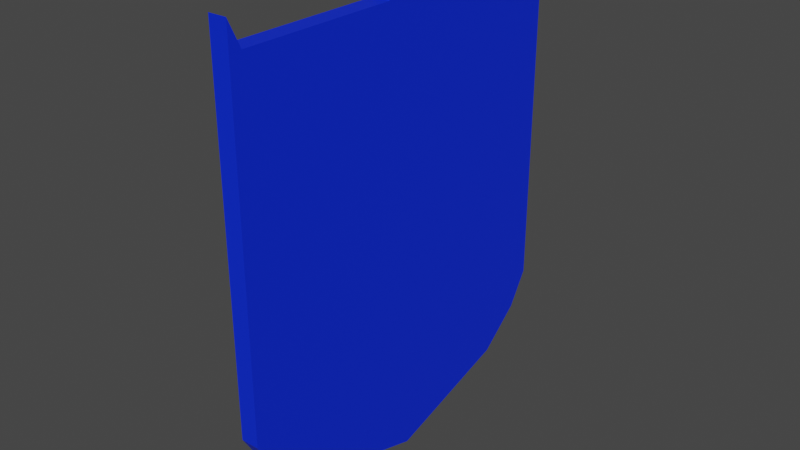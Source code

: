 # Source: shieldTest.blend  (saved by Blender 2.92.15; exported with 4.5.12 LTS)
import bpy
from mathutils import Matrix  # noqa: F401  (used for matrix-valued properties, if any)

bpy.ops.wm.read_factory_settings(use_empty=True)
scene = bpy.context.scene
scene.name = 'Scene'

# ---- collections
col_collection_2 = bpy.data.collections.new('Collection 2'); scene.collection.children.link(col_collection_2)

# ---- materials (node trees are filled in below, after node groups)
mat_material_002 = bpy.data.materials.new('Material.002')
mat_material_002.use_transparent_shadow = False

# ---- material node trees
mat_material_002.use_nodes = True; mat_material_002.node_tree.nodes.clear()
_N = mat_material_002.node_tree.nodes; _L = mat_material_002.node_tree.links
n0 = _N.new('ShaderNodeBsdfPrincipled'); n0.name = 'Principled BSDF'; n0.location = (10, 300)
n0.distribution = 'GGX'
n0.subsurface_method = 'BURLEY'
n0.inputs[0].default_value = (0.0, 0.02399, 0.8, 1.0)
n0.inputs[3].default_value = 1.45
n0.inputs[27].default_value = (0.0, 0.0, 0.0, 1.0)
n0.inputs[28].default_value = 1.0
n1 = _N.new('ShaderNodeOutputMaterial'); n1.name = 'Material Output'; n1.location = (300, 300)
_L.new(n0.outputs[0], n1.inputs[0])
n1.is_active_output = True

# ---- world
world_world = bpy.data.worlds.new('World'); scene.world = world_world
world_world.use_nodes = True; world_world.node_tree.nodes.clear()
_N = world_world.node_tree.nodes; _L = world_world.node_tree.links
n0 = _N.new('ShaderNodeOutputWorld'); n0.name = 'World Output'; n0.location = (300, 300)
n1 = _N.new('ShaderNodeBackground'); n1.name = 'Background'; n1.location = (10, 300)
n1.inputs[0].default_value = (0.05088, 0.05088, 0.05088, 1.0)
_L.new(n1.outputs[0], n0.inputs[0])
n0.is_active_output = True
world_world.color = (0.0, 0.004357, 0.05087)
world_world.use_sun_shadow = False
world_world.sun_shadow_jitter_overblur = 0.0

# ---- meshes
me_cube_001 = bpy.data.meshes.new('Cube.001')
me_cube_001.from_pydata([(-0.373, -8.028, -1.0), (-0.373, -8.028, 1.0), (-0.373, 8.028, -1.0), (-0.373, 8.028, 1.0), (0.373, -8.028, -1.0), (0.373, -8.028, 1.0), (0.373, 8.028, -1.0), (0.373, 8.028, 1.0), (-0.373, -8.028, 5.016), (-0.373, 8.028, 5.016), (0.373, 8.028, 5.016), (0.373, -8.028, 5.016), (-0.373, 8.028, -1.0), (-0.373, -8.028, -1.0), (0.373, 8.028, -1.0), (0.373, -8.028, -1.0), (-0.373, 8.028, -5.548), (-0.373, -8.028, -5.548), (0.373, 8.028, -5.548), (0.373, -8.028, -5.548), (-0.373, 7.188, -6.955), (-0.373, -7.188, -6.955), (0.373, 7.188, -6.955), (0.373, -7.188, -6.955), (-0.373, 5.472, -8.403), (-0.373, -5.472, -8.403), (0.373, 5.472, -8.403), (0.373, -5.472, -8.403), (0.373, 8.028, 8.468), (-0.373, 8.028, 8.468), (-0.373, 1.49e-08, -10.07), (-0.373, -8.028, 8.468), (0.373, -8.028, 8.468), (0.373, -1.49e-08, -10.07), (-0.373, 0.0, -1.0), (-0.373, 0.0, 1.0), (0.373, 0.0, -1.0), (0.373, 0.0, 1.0), (-0.373, 0.0, 5.016), (0.373, 0.0, 5.016), (-0.373, 0.0, -1.0), (0.373, 0.0, -1.0), (-0.373, 0.0, -5.548), (0.373, 0.0, -5.548), (-0.373, 0.0, -6.955), (0.373, 0.0, -6.955), (-0.373, 0.0, -8.403), (0.373, 0.0, -8.403), (0.373, 0.0, 8.468), (-0.373, 0.0, 8.468), (-0.373, -4.014, -1.0), (0.373, -4.014, 1.0), (0.373, -4.014, 5.016), (-0.373, -4.014, -1.0), (-0.373, -4.014, -5.548), (-0.373, -3.594, -6.955), (-0.373, -2.736, -8.403), (-0.373, 2.736, -9.235), (0.373, -4.014, 8.468), (0.373, 2.736, -9.235), (-0.373, -4.014, 1.0), (0.373, -4.014, -1.0), (-0.373, -4.014, 5.016), (0.373, -4.014, -1.0), (0.373, -4.014, -5.548), (0.373, -3.594, -6.955), (0.373, -2.736, -8.403), (-0.373, -4.014, 8.468), (-0.373, -6.021, -1.0), (0.373, -6.021, 1.0), (0.373, -6.021, 5.016), (-0.373, -6.021, -1.0), (-0.373, -6.021, -5.548), (-0.373, -5.391, -6.955), (-0.373, -4.104, -8.403), (-0.373, 1.368, -9.651), (0.373, -6.021, 8.468), (0.373, 1.368, -9.651), (-0.373, -6.021, 1.0), (0.373, -6.021, -1.0), (-0.373, -6.021, 5.016), (0.373, -6.021, -1.0), (0.373, -6.021, -5.548), (0.373, -5.391, -6.955), (0.373, -4.104, -8.403), (-0.373, -6.021, 8.468), (-0.373, 4.014, 1.0), (0.373, 4.014, -1.0), (-0.373, 4.014, 5.016), (0.373, 4.014, -1.0), (0.373, 4.014, -5.548), (0.373, 3.594, -6.955), (0.373, 2.736, -8.403), (-0.373, -2.736, -9.235), (-0.373, 4.014, 8.468), (0.373, -2.736, -9.235), (-0.373, 4.014, -1.0), (0.373, 4.014, 1.0), (0.373, 4.014, 5.016), (-0.373, 4.014, -1.0), (-0.373, 4.014, -5.548), (-0.373, 3.594, -6.955), (-0.373, 2.736, -8.403), (0.373, 4.014, 8.468), (0.373, 0.0, -8.819), (-0.373, 0.0, -8.819), (-0.373, -1.368, -9.027), (0.373, -1.368, -9.027), (-0.373, 6.021, 1.0), (0.373, 6.021, -1.0), (-0.373, 6.021, 5.016), (0.373, 6.021, -1.0), (0.373, 6.021, -5.548), (0.373, 5.391, -6.955), (0.373, 4.104, -8.403), (-0.373, 6.021, 8.468), (0.373, 1.368, -9.027), (-0.373, 1.368, -9.027), (-0.373, 0.0, -9.339), (0.373, 0.0, -9.339), (-0.373, -1.368, -9.651), (0.373, -1.368, -9.651), (-0.373, 6.021, -1.0), (0.373, 6.021, 1.0), (0.373, 6.021, 5.016), (-0.373, 6.021, -1.0), (-0.373, 6.021, -5.548), (-0.373, 5.391, -6.955), (-0.373, 4.104, -8.403), (0.373, 6.021, 8.468), (-0.373, 7.024, 1.0), (0.373, 7.024, -1.0), (-0.373, 7.024, 5.016), (0.373, 7.024, -1.0), (0.373, 7.024, -5.548), (0.373, 6.29, -6.955), (0.373, 4.788, -8.403), (-0.373, 7.024, 8.468), (0.373, 2.052, -9.131), (-0.373, 2.052, -9.131), (-0.373, 0.684, -9.495), (0.373, 0.684, -9.495), (-0.373, -0.684, -9.859), (0.373, -0.684, -9.859), (-0.373, 7.024, -1.0), (0.373, 7.024, 1.0), (0.373, 7.024, 5.016), (-0.373, 7.024, -1.0), (-0.373, 7.024, -5.548), (-0.373, 6.29, -6.955), (-0.373, 4.788, -8.403), (0.373, 7.024, 8.468), (-0.373, 7.526, 1.0), (0.373, 7.526, -1.0), (-0.373, 7.526, 5.016), (0.373, 7.526, -1.0), (0.373, 7.526, -5.548), (0.373, 6.739, -6.955), (0.373, 5.13, -8.403), (-0.373, 7.526, 8.468), (0.373, 2.394, -9.183), (-0.373, 2.394, -9.183), (-0.373, 1.026, -9.573), (0.373, 1.026, -9.573), (-0.373, -0.342, -9.963), (0.373, -0.342, -9.963), (-0.373, 7.526, -1.0), (0.373, 7.526, 1.0), (0.373, 7.526, 5.016), (-0.373, 7.526, -1.0), (-0.373, 7.526, -5.548), (-0.373, 6.739, -6.955), (-0.373, 5.13, -8.403), (0.373, 7.526, 8.468), (-0.373, -7.024, -1.0), (0.373, -7.024, 1.0), (0.373, -7.024, 5.016), (-0.373, -7.024, -1.0), (-0.373, -7.024, -5.548), (-0.373, -6.29, -6.955), (-0.373, -4.788, -8.403), (-0.373, 0.684, -9.859), (0.373, -7.024, 8.468), (0.373, 0.684, -9.859), (-0.373, -7.024, 1.0), (0.373, -7.024, -1.0), (-0.373, -7.024, 5.016), (0.373, -7.024, -1.0), (0.373, -7.024, -5.548), (0.373, -6.29, -6.955), (0.373, -4.788, -8.403), (-0.373, -7.024, 8.468), (-0.373, -2.052, -9.131), (0.373, -2.052, -9.131), (0.373, -0.684, -9.495), (-0.373, -0.684, -9.495), (0.373, 0.0, -9.677), (-0.373, 0.0, -9.677), (0.373, 0.342, -9.768), (-0.373, 0.342, -9.768), (-0.373, -7.526, -1.0), (0.373, -7.526, 1.0), (0.373, -7.526, 5.016), (-0.373, -7.526, -1.0), (-0.373, -7.526, -5.548), (-0.373, -6.739, -6.955), (-0.373, -5.13, -8.403), (-0.373, 0.342, -9.963), (0.373, -7.526, 8.468), (0.373, 0.342, -9.963), (-0.373, -2.394, -9.183), (0.373, -2.394, -9.183), (0.373, -1.026, -9.573), (-0.373, -1.026, -9.573), (0.373, -0.342, -9.768), (-0.373, -0.342, -9.768), (0.373, -2.98e-08, -9.865), (-0.373, 2.98e-08, -9.865), (-0.373, -7.526, 1.0), (0.373, -7.526, -1.0), (-0.373, -7.526, 5.016), (0.373, -7.526, -1.0), (0.373, -7.526, -5.548), (0.373, -6.739, -6.955), (0.373, -5.13, -8.403), (-0.373, -7.526, 8.468), (-0.373, -2.007, 1.0), (0.373, -2.007, -1.0), (-0.373, -2.007, 5.016), (0.373, -2.007, -1.0), (0.373, -2.007, -5.548), (0.373, -1.797, -6.955), (0.373, -1.368, -8.403), (-0.373, -2.007, 8.468), (-0.373, -2.007, -1.0), (0.373, -2.007, 1.0), (0.373, -2.007, 5.016), (-0.373, -2.007, -1.0), (-0.373, -2.007, -5.548), (-0.373, -1.797, -6.955), (-0.373, -1.368, -8.403), (-0.373, 4.104, -8.819), (0.373, -2.007, 8.468), (0.373, 4.104, -8.819), (0.373, 1.368, -8.611), (-0.373, 1.368, -8.611), (0.373, 2.736, -8.715), (-0.373, 2.736, -8.715), (0.373, 3.42, -8.767), (-0.373, 3.42, -8.767), (0.373, 3.762, -8.793), (-0.373, 3.762, -8.793), (-0.373, -4.104, -8.819), (0.373, -4.104, -8.819), (-0.373, 2.007, -1.0), (0.373, 2.007, 1.0), (0.373, 2.007, 5.016), (-0.373, 2.007, -1.0), (-0.373, 2.007, -5.548), (-0.373, 1.797, -6.955), (-0.373, 1.368, -8.403), (0.373, 2.007, 8.468), (-0.373, 2.007, 1.0), (0.373, 2.007, -1.0), (-0.373, 2.007, 5.016), (0.373, 2.007, -1.0), (0.373, 2.007, -5.548), (0.373, 1.797, -6.955), (0.373, 1.368, -8.403), (-0.373, 2.007, 8.468), (0.373, -1.368, -8.611), (-0.373, -1.368, -8.611), (-0.373, -2.736, -8.715), (0.373, -2.736, -8.715), (-0.373, -3.42, -8.767), (0.373, -3.42, -8.767), (-0.373, -3.762, -8.793), (0.373, -3.762, -8.793), (-0.373, 0.0, -8.507), (0.373, 0.0, -8.507), (-0.373, -1.003, 1.0), (0.373, -1.003, -1.0), (-0.373, -1.003, 5.016), (0.373, -1.003, -1.0), (0.373, -1.003, -5.548), (0.373, -0.8985, -6.955), (0.373, -0.684, -8.403), (-0.373, -1.003, 8.468), (-0.373, -1.003, -1.0), (0.373, -1.003, 1.0), (0.373, -1.003, 5.016), (-0.373, -1.003, -1.0), (-0.373, -1.003, -5.548), (-0.373, -0.8985, -6.955), (-0.373, -0.684, -8.403), (-0.373, 4.788, -8.611), (0.373, -1.003, 8.468), (0.373, 4.788, -8.611), (0.373, 2.052, -8.507), (-0.373, 2.052, -8.507), (0.373, 3.42, -8.559), (-0.373, 3.42, -8.559), (0.373, 4.104, -8.585), (-0.373, 4.104, -8.585), (0.373, 4.446, -8.598), (-0.373, 4.446, -8.598), (0.373, 0.684, -8.455), (-0.373, 0.684, -8.455), (-0.373, -4.788, -8.611), (0.373, -4.788, -8.611), (-0.373, 1.003, -1.0), (0.373, 1.003, 1.0), (0.373, 1.003, 5.016), (-0.373, 1.003, -1.0), (-0.373, 1.003, -5.548), (-0.373, 0.8985, -6.955), (-0.373, 0.684, -8.403), (0.373, 1.003, 8.468), (-0.373, 1.003, 1.0), (0.373, 1.003, -1.0), (-0.373, 1.003, 5.016), (0.373, 1.003, -1.0), (0.373, 1.003, -5.548), (0.373, 0.8985, -6.955), (0.373, 0.684, -8.403), (-0.373, 1.003, 8.468), (0.373, -2.052, -8.507), (-0.373, -2.052, -8.507), (-0.373, -3.42, -8.559), (0.373, -3.42, -8.559), (-0.373, -4.104, -8.585), (0.373, -4.104, -8.585), (-0.373, -4.446, -8.598), (0.373, -4.446, -8.598), (-0.373, -0.684, -8.455), (0.373, -0.684, -8.455), (-0.373, 0.0, -8.429), (0.373, 0.0, -8.429), (0.373, 8.028, 9.531), (-0.373, 8.028, 9.531), (-0.373, -8.028, 9.531), (0.373, -8.028, 9.531), (0.373, 0.0, 9.531), (-0.373, 0.0, 9.531)], [], [(166, 152, 3, 2), (2, 3, 7, 6), (219, 201, 5, 4), (4, 5, 1, 0), (166, 2, 12, 169), (1, 5, 11, 8), (168, 10, 28, 173), (7, 3, 9, 10), (167, 7, 10, 168), (218, 1, 8, 220), (221, 15, 19, 222), (219, 4, 15, 221), (4, 0, 13, 15), (2, 6, 14, 12), (19, 17, 21, 23), (169, 12, 16, 170), (15, 13, 17, 19), (12, 14, 18, 16), (223, 23, 27, 224), (16, 18, 22, 20), (222, 19, 23, 223), (170, 16, 20, 171), (305, 172, 24, 295), (171, 20, 24, 172), (23, 21, 25, 27), (20, 22, 26, 24), (165, 164, 30, 33), (207, 209, 33, 30), (333, 224, 27, 309), (10, 9, 29, 28), (8, 11, 32, 31), (220, 8, 31, 225), (225, 31, 340), (341, 208, 225, 340), (320, 38, 49, 325), (293, 44, 46, 294), (292, 42, 44, 293), (322, 43, 45, 323), (323, 45, 47, 324), (291, 40, 42, 292), (319, 36, 41, 321), (321, 41, 43, 322), (318, 35, 38, 320), (289, 37, 39, 290), (290, 39, 48, 296), (288, 34, 40, 291), (319, 311, 37, 36), (288, 280, 35, 34), (68, 78, 60, 50), (68, 50, 53, 71), (70, 52, 58, 76), (69, 51, 52, 70), (71, 53, 54, 72), (72, 54, 55, 73), (73, 55, 56, 74), (242, 233, 67, 58), (228, 62, 67, 233), (335, 232, 66, 326), (241, 243, 59, 57), (162, 161, 57, 75), (230, 64, 65, 231), (231, 65, 66, 232), (227, 61, 63, 229), (229, 63, 64, 230), (226, 60, 62, 228), (227, 235, 51, 61), (199, 162, 75, 181), (179, 73, 74, 180), (178, 72, 73, 179), (177, 71, 72, 178), (175, 69, 70, 176), (176, 70, 76, 182), (174, 68, 71, 177), (174, 184, 78, 68), (58, 67, 85, 76), (62, 80, 85, 67), (326, 66, 84, 329), (57, 59, 77, 75), (64, 82, 83, 65), (65, 83, 84, 66), (61, 79, 81, 63), (63, 81, 82, 64), (60, 78, 80, 62), (61, 51, 69, 79), (116, 104, 107, 119), (274, 272, 106, 192), (272, 271, 105, 106), (246, 244, 104, 116), (109, 123, 97, 87), (108, 86, 88, 110), (111, 89, 90, 112), (109, 87, 89, 111), (113, 91, 92, 114), (112, 90, 91, 113), (110, 88, 94, 115), (129, 115, 94, 103), (212, 211, 95, 121), (253, 252, 93, 95), (259, 101, 102, 260), (307, 260, 102, 299), (258, 100, 101, 259), (257, 99, 100, 258), (255, 97, 98, 256), (256, 98, 103, 261), (254, 96, 99, 257), (254, 262, 86, 96), (214, 212, 121, 143), (151, 137, 115, 129), (132, 110, 115, 137), (134, 112, 113, 135), (135, 113, 114, 136), (131, 109, 111, 133), (133, 111, 112, 134), (130, 108, 110, 132), (131, 145, 123, 109), (248, 246, 116, 138), (138, 116, 119, 141), (192, 106, 118, 195), (106, 105, 117, 118), (95, 93, 120, 121), (101, 127, 128, 102), (299, 102, 128, 301), (100, 126, 127, 101), (99, 125, 126, 100), (97, 123, 124, 98), (98, 124, 129, 103), (96, 122, 125, 99), (96, 86, 108, 122), (160, 138, 141, 163), (250, 248, 138, 160), (153, 167, 145, 131), (152, 130, 132, 154), (155, 133, 134, 156), (153, 131, 133, 155), (157, 135, 136, 158), (156, 134, 135, 157), (154, 132, 137, 159), (173, 159, 137, 151), (216, 214, 143, 165), (195, 118, 140, 197), (118, 117, 139, 140), (121, 120, 142, 143), (127, 149, 150, 128), (301, 128, 150, 303), (126, 148, 149, 127), (125, 147, 148, 126), (123, 145, 146, 124), (124, 146, 151, 129), (122, 144, 147, 125), (122, 108, 130, 144), (209, 216, 165, 33), (32, 208, 341), (9, 154, 159, 29), (18, 156, 157, 22), (22, 157, 158, 26), (6, 153, 155, 14), (14, 155, 156, 18), (3, 152, 154, 9), (6, 7, 167, 153), (243, 250, 160, 59), (59, 160, 163, 77), (197, 140, 162, 199), (140, 139, 161, 162), (143, 142, 164, 165), (149, 171, 172, 150), (303, 150, 172, 305), (148, 170, 171, 149), (147, 169, 170, 148), (145, 167, 168, 146), (146, 168, 173, 151), (144, 166, 169, 147), (144, 130, 152, 166), (215, 197, 199, 217), (77, 163, 198, 183), (213, 195, 197, 215), (163, 141, 196, 198), (210, 192, 195, 213), (141, 119, 194, 196), (119, 107, 193, 194), (276, 274, 192, 210), (200, 218, 184, 174), (200, 174, 177, 203), (202, 176, 182, 208), (201, 175, 176, 202), (203, 177, 178, 204), (204, 178, 179, 205), (205, 179, 180, 206), (217, 199, 181, 207), (76, 85, 191, 182), (80, 186, 191, 85), (329, 84, 190, 331), (75, 77, 183, 181), (82, 188, 189, 83), (83, 189, 190, 84), (79, 185, 187, 81), (81, 187, 188, 82), (78, 184, 186, 80), (79, 69, 175, 185), (164, 217, 207, 30), (21, 205, 206, 25), (17, 204, 205, 21), (13, 203, 204, 17), (5, 201, 202, 11), (11, 202, 208, 32), (0, 200, 203, 13), (0, 1, 218, 200), (252, 276, 210, 93), (93, 210, 213, 120), (120, 213, 215, 142), (142, 215, 217, 164), (183, 198, 216, 209), (198, 196, 214, 216), (196, 194, 212, 214), (194, 193, 211, 212), (182, 191, 225, 208), (186, 220, 225, 191), (331, 190, 224, 333), (181, 183, 209, 207), (188, 222, 223, 189), (189, 223, 224, 190), (185, 219, 221, 187), (187, 221, 222, 188), (184, 218, 220, 186), (185, 175, 201, 219), (139, 249, 251, 161), (297, 304, 250, 243), (117, 247, 249, 139), (304, 302, 248, 250), (105, 245, 247, 117), (302, 300, 246, 248), (271, 278, 245, 105), (300, 298, 244, 246), (281, 289, 235, 227), (280, 226, 228, 282), (283, 229, 230, 284), (281, 227, 229, 283), (285, 231, 232, 286), (284, 230, 231, 285), (295, 297, 243, 241), (337, 286, 232, 335), (282, 228, 233, 287), (296, 287, 233, 242), (50, 60, 226, 234), (50, 234, 237, 53), (52, 236, 242, 58), (51, 235, 236, 52), (53, 237, 238, 54), (54, 238, 239, 55), (55, 239, 240, 56), (161, 251, 241, 57), (298, 306, 279, 244), (327, 334, 278, 271), (193, 275, 277, 211), (308, 332, 276, 252), (107, 273, 275, 193), (332, 330, 274, 276), (310, 318, 262, 254), (310, 254, 257, 313), (312, 256, 261, 317), (311, 255, 256, 312), (313, 257, 258, 314), (314, 258, 259, 315), (336, 316, 260, 307), (315, 259, 260, 316), (309, 308, 252, 253), (328, 327, 271, 272), (330, 328, 272, 274), (104, 270, 273, 107), (244, 279, 270, 104), (87, 97, 255, 263), (86, 262, 264, 88), (89, 265, 266, 90), (87, 263, 265, 89), (91, 267, 268, 92), (90, 266, 267, 91), (88, 264, 269, 94), (103, 94, 269, 261), (211, 277, 253, 95), (334, 336, 307, 278), (92, 268, 306, 298), (325, 343, 342, 317), (38, 282, 287, 49), (324, 47, 286, 337), (24, 26, 297, 295), (43, 284, 285, 45), (45, 285, 286, 47), (36, 281, 283, 41), (41, 283, 284, 43), (35, 280, 282, 38), (36, 37, 289, 281), (114, 92, 298, 300), (136, 114, 300, 302), (158, 136, 302, 304), (26, 158, 304, 297), (249, 303, 305, 251), (247, 301, 303, 249), (245, 299, 301, 247), (278, 307, 299, 245), (234, 226, 280, 288), (234, 288, 291, 237), (236, 290, 296, 242), (235, 289, 290, 236), (237, 291, 292, 238), (238, 292, 293, 239), (239, 293, 294, 240), (251, 305, 295, 241), (268, 324, 337, 306), (240, 294, 336, 334), (180, 74, 328, 330), (74, 56, 327, 328), (27, 25, 308, 309), (44, 315, 316, 46), (294, 46, 316, 336), (42, 314, 315, 44), (40, 313, 314, 42), (37, 311, 312, 39), (39, 312, 317, 48), (34, 310, 313, 40), (34, 35, 318, 310), (206, 180, 330, 332), (25, 206, 332, 308), (56, 240, 334, 327), (306, 337, 335, 279), (275, 331, 333, 277), (273, 329, 331, 275), (270, 326, 329, 273), (279, 335, 326, 270), (263, 255, 311, 319), (262, 318, 320, 264), (265, 321, 322, 266), (263, 319, 321, 265), (267, 323, 324, 268), (266, 322, 323, 267), (264, 320, 325, 269), (261, 269, 325, 317), (277, 333, 309, 253), (287, 296, 342, 343), (29, 28, 338, 339), (32, 31, 340, 341), (342, 48, 296), (49, 343, 287), (49, 343, 325), (48, 342, 317), (29, 159, 339), (173, 28, 338), (173, 338, 339, 159)])
_uv = me_cube_001.uv_layers.new(name='UVMap')
_uv.uv.foreach_set('vector', [0.375, 0.2422, 0.625, 0.2422, 0.625, 0.25, 0.375, 0.25, 0.375, 0.25, 0.625, 0.25, 0.625, 0.5, 0.375, 0.5, 0.375, 0.7422, 0.625, 0.7422, 0.625, 0.75, 0.375, 0.75, 0.375, 0.75, 0.625, 0.75, 0.625, 1.0, 0.375, 1.0, 0.375, 0.2422, 0.375, 0.25, 0.375, 0.25, 0.375, 0.2422, 0.625, 1.0, 0.625, 0.75, 0.625, 0.75, 0.625, 1.0, 0.625, 0.5078, 0.625, 0.5, 0.625, 0.5, 0.625, 0.5078, 0.625, 0.5, 0.625, 0.25, 0.625, 0.25, 0.625, 0.5, 0.625, 0.5078, 0.625, 0.5, 0.625, 0.5, 0.625, 0.5078, 0.625, 0.007812, 0.625, 0.0, 0.625, 0.0, 0.625, 0.007812, 0.375, 0.7422, 0.375, 0.75, 0.375, 0.75, 0.375, 0.7422, 0.375, 0.7422, 0.375, 0.75, 0.375, 0.75, 0.375, 0.7422, 0.375, 0.75, 0.375, 1.0, 0.375, 1.0, 0.375, 0.75, 0.375, 0.25, 0.375, 0.5, 0.375, 0.5, 0.375, 0.25, 0.375, 0.75, 0.375, 1.0, 0.375, 1.0, 0.375, 0.75, 0.375, 0.2422, 0.375, 0.25, 0.375, 0.25, 0.375, 0.2422, 0.375, 0.75, 0.375, 1.0, 0.375, 1.0, 0.375, 0.75, 0.375, 0.25, 0.375, 0.5, 0.375, 0.5, 0.375, 0.25, 0.375, 0.7422, 0.375, 0.75, 0.375, 0.75, 0.375, 0.7422, 0.375, 0.25, 0.375, 0.5, 0.375, 0.5, 0.375, 0.25, 0.375, 0.7422, 0.375, 0.75, 0.375, 0.75, 0.375, 0.7422, 0.375, 0.2422, 0.375, 0.25, 0.375, 0.25, 0.375, 0.2422, 0.375, 0.2119, 0.375, 0.2422, 0.375, 0.25, 0.375, 0.2187, 0.375, 0.2422, 0.375, 0.25, 0.375, 0.25, 0.375, 0.2422, 0.375, 0.75, 0.375, 1.0, 0.375, 1.0, 0.375, 0.75, 0.375, 0.25, 0.375, 0.5, 0.375, 0.5, 0.375, 0.25, 0.375, 0.75, 0.375, 1.0, 0.375, 1.0, 0.375, 0.75, 0.375, 0.25, 0.375, 0.5, 0.375, 0.5, 0.375, 0.25, 0.375, 0.7119, 0.375, 0.7422, 0.375, 0.75, 0.375, 0.7187, 0.625, 0.5, 0.625, 0.25, 0.625, 0.25, 0.625, 0.5, 0.625, 1.0, 0.625, 0.75, 0.625, 0.75, 0.625, 1.0, 0.625, 0.007812, 0.625, 0.0, 0.625, 0.0, 0.625, 0.007812, 0.625, 0.007812, 0.625, 1.0, 0.625, 1.0, 0.625, 0.75, 0.625, 0.7422, 0.625, 0.007812, 0.625, 1.0, 0.625, 0.1406, 0.625, 0.125, 0.625, 0.125, 0.625, 0.1406, 0.375, 0.1094, 0.375, 0.125, 0.375, 0.125, 0.375, 0.1094, 0.375, 0.1094, 0.375, 0.125, 0.375, 0.125, 0.375, 0.1094, 0.375, 0.6094, 0.375, 0.625, 0.375, 0.625, 0.375, 0.6094, 0.375, 0.6094, 0.375, 0.625, 0.375, 0.625, 0.375, 0.6094, 0.375, 0.1094, 0.375, 0.125, 0.375, 0.125, 0.375, 0.1094, 0.375, 0.6094, 0.375, 0.625, 0.375, 0.625, 0.375, 0.6094, 0.375, 0.6094, 0.375, 0.625, 0.375, 0.625, 0.375, 0.6094, 0.625, 0.1406, 0.625, 0.125, 0.625, 0.125, 0.625, 0.1406, 0.625, 0.6406, 0.625, 0.625, 0.625, 0.625, 0.625, 0.6406, 0.625, 0.6406, 0.625, 0.625, 0.625, 0.625, 0.625, 0.6406, 0.375, 0.1094, 0.375, 0.125, 0.375, 0.125, 0.375, 0.1094, 0.375, 0.6094, 0.625, 0.6094, 0.625, 0.625, 0.375, 0.625, 0.375, 0.1094, 0.625, 0.1094, 0.625, 0.125, 0.375, 0.125, 0.375, 0.03125, 0.625, 0.03125, 0.625, 0.0625, 0.375, 0.0625, 0.375, 0.03125, 0.375, 0.0625, 0.375, 0.0625, 0.375, 0.03125, 0.625, 0.7188, 0.625, 0.6875, 0.625, 0.6875, 0.625, 0.7188, 0.625, 0.7188, 0.625, 0.6875, 0.625, 0.6875, 0.625, 0.7188, 0.375, 0.03125, 0.375, 0.0625, 0.375, 0.0625, 0.375, 0.03125, 0.375, 0.03125, 0.375, 0.0625, 0.375, 0.0625, 0.375, 0.03125, 0.375, 0.03125, 0.375, 0.0625, 0.375, 0.0625, 0.375, 0.03125, 0.625, 0.6562, 0.875, 0.6562, 0.875, 0.6875, 0.625, 0.6875, 0.625, 0.09375, 0.625, 0.0625, 0.625, 0.0625, 0.625, 0.09375, 0.375, 0.6367, 0.375, 0.6563, 0.375, 0.6875, 0.375, 0.6641, 0.375, 0.25, 0.375, 0.5, 0.375, 0.5, 0.375, 0.25, 0.375, 0.06055, 0.375, 0.1211, 0.375, 0.125, 0.375, 0.0625, 0.375, 0.6562, 0.375, 0.6875, 0.375, 0.6875, 0.375, 0.6562, 0.375, 0.6562, 0.375, 0.6875, 0.375, 0.6875, 0.375, 0.6563, 0.375, 0.6562, 0.375, 0.6875, 0.375, 0.6875, 0.375, 0.6562, 0.375, 0.6562, 0.375, 0.6875, 0.375, 0.6875, 0.375, 0.6562, 0.625, 0.09375, 0.625, 0.0625, 0.625, 0.0625, 0.625, 0.09375, 0.375, 0.6562, 0.625, 0.6562, 0.625, 0.6875, 0.375, 0.6875, 0.375, 0.03027, 0.375, 0.06055, 0.375, 0.0625, 0.375, 0.03125, 0.375, 0.01562, 0.375, 0.03125, 0.375, 0.03125, 0.375, 0.01562, 0.375, 0.01562, 0.375, 0.03125, 0.375, 0.03125, 0.375, 0.01562, 0.375, 0.01562, 0.375, 0.03125, 0.375, 0.03125, 0.375, 0.01562, 0.625, 0.7344, 0.625, 0.7188, 0.625, 0.7188, 0.625, 0.7344, 0.625, 0.7344, 0.625, 0.7188, 0.625, 0.7188, 0.625, 0.7344, 0.375, 0.01562, 0.375, 0.03125, 0.375, 0.03125, 0.375, 0.01562, 0.375, 0.01562, 0.625, 0.01562, 0.625, 0.03125, 0.375, 0.03125, 0.625, 0.6875, 0.875, 0.6875, 0.875, 0.7188, 0.625, 0.7188, 0.625, 0.0625, 0.625, 0.03125, 0.625, 0.03125, 0.625, 0.0625, 0.375, 0.6641, 0.375, 0.6875, 0.375, 0.7188, 0.375, 0.6914, 0.375, 0.25, 0.375, 0.5, 0.375, 0.5, 0.375, 0.25, 0.375, 0.6875, 0.375, 0.7188, 0.375, 0.7188, 0.375, 0.6875, 0.375, 0.6875, 0.375, 0.7188, 0.375, 0.7188, 0.375, 0.6875, 0.375, 0.6875, 0.375, 0.7188, 0.375, 0.7188, 0.375, 0.6875, 0.375, 0.6875, 0.375, 0.7188, 0.375, 0.7188, 0.375, 0.6875, 0.625, 0.0625, 0.625, 0.03125, 0.625, 0.03125, 0.625, 0.0625, 0.375, 0.6875, 0.625, 0.6875, 0.625, 0.7188, 0.375, 0.7188, 0.375, 0.5469, 0.375, 0.5938, 0.375, 0.6094, 0.375, 0.5547, 0.375, 0.01953, 0.375, 0.03906, 0.375, 0.04688, 0.375, 0.02344, 0.375, 0.03906, 0.375, 0.07812, 0.375, 0.09375, 0.375, 0.04688, 0.375, 0.5391, 0.375, 0.5781, 0.375, 0.5938, 0.375, 0.5469, 0.375, 0.5312, 0.625, 0.5312, 0.625, 0.5625, 0.375, 0.5625, 0.625, 0.2188, 0.625, 0.1875, 0.625, 0.1875, 0.625, 0.2188, 0.375, 0.5312, 0.375, 0.5625, 0.375, 0.5625, 0.375, 0.5312, 0.375, 0.5312, 0.375, 0.5625, 0.375, 0.5625, 0.375, 0.5312, 0.375, 0.5312, 0.375, 0.5625, 0.375, 0.5625, 0.375, 0.5312, 0.375, 0.5312, 0.375, 0.5625, 0.375, 0.5625, 0.375, 0.5312, 0.625, 0.2188, 0.625, 0.1875, 0.625, 0.1875, 0.625, 0.2188, 0.625, 0.5312, 0.875, 0.5312, 0.875, 0.5625, 0.625, 0.5625, 0.375, 0.5605, 0.375, 0.6211, 0.375, 0.625, 0.375, 0.5625, 0.375, 0.75, 0.375, 1.0, 0.375, 1.0, 0.375, 0.75, 0.375, 0.1562, 0.375, 0.1875, 0.375, 0.1875, 0.375, 0.1562, 0.375, 0.1367, 0.375, 0.1562, 0.375, 0.1875, 0.375, 0.1641, 0.375, 0.1562, 0.375, 0.1875, 0.375, 0.1875, 0.375, 0.1562, 0.375, 0.1562, 0.375, 0.1875, 0.375, 0.1875, 0.375, 0.1562, 0.625, 0.5938, 0.625, 0.5625, 0.625, 0.5625, 0.625, 0.5938, 0.625, 0.5938, 0.625, 0.5625, 0.625, 0.5625, 0.625, 0.5938, 0.375, 0.1562, 0.375, 0.1875, 0.375, 0.1875, 0.375, 0.1562, 0.375, 0.1562, 0.625, 0.1562, 0.625, 0.1875, 0.375, 0.1875, 0.375, 0.5303, 0.375, 0.5605, 0.375, 0.5625, 0.375, 0.5312, 0.625, 0.5156, 0.875, 0.5156, 0.875, 0.5312, 0.625, 0.5312, 0.625, 0.2344, 0.625, 0.2188, 0.625, 0.2188, 0.625, 0.2344, 0.375, 0.5156, 0.375, 0.5312, 0.375, 0.5312, 0.375, 0.5156, 0.375, 0.5156, 0.375, 0.5312, 0.375, 0.5312, 0.375, 0.5156, 0.375, 0.5156, 0.375, 0.5312, 0.375, 0.5312, 0.375, 0.5156, 0.375, 0.5156, 0.375, 0.5312, 0.375, 0.5312, 0.375, 0.5156, 0.625, 0.2344, 0.625, 0.2188, 0.625, 0.2188, 0.625, 0.2344, 0.375, 0.5156, 0.625, 0.5156, 0.625, 0.5312, 0.375, 0.5312, 0.375, 0.5195, 0.375, 0.5391, 0.375, 0.5469, 0.375, 0.5234, 0.375, 0.5234, 0.375, 0.5469, 0.375, 0.5547, 0.375, 0.5273, 0.375, 0.02344, 0.375, 0.04688, 0.375, 0.05469, 0.375, 0.02734, 0.375, 0.04688, 0.375, 0.09375, 0.375, 0.1094, 0.375, 0.05469, 0.375, 0.75, 0.375, 1.0, 0.375, 1.0, 0.375, 0.75, 0.375, 0.1875, 0.375, 0.2187, 0.375, 0.2188, 0.375, 0.1875, 0.375, 0.1641, 0.375, 0.1875, 0.375, 0.2188, 0.375, 0.1914, 0.375, 0.1875, 0.375, 0.2188, 0.375, 0.2187, 0.375, 0.1875, 0.375, 0.1875, 0.375, 0.2188, 0.375, 0.2188, 0.375, 0.1875, 0.625, 0.5625, 0.625, 0.5312, 0.625, 0.5312, 0.625, 0.5625, 0.625, 0.5625, 0.625, 0.5312, 0.625, 0.5312, 0.625, 0.5625, 0.375, 0.1875, 0.375, 0.2188, 0.375, 0.2188, 0.375, 0.1875, 0.375, 0.1875, 0.625, 0.1875, 0.625, 0.2188, 0.375, 0.2188, 0.375, 0.5117, 0.375, 0.5234, 0.375, 0.5273, 0.375, 0.5137, 0.375, 0.5098, 0.375, 0.5195, 0.375, 0.5234, 0.375, 0.5117, 0.375, 0.5078, 0.625, 0.5078, 0.625, 0.5156, 0.375, 0.5156, 0.625, 0.2422, 0.625, 0.2344, 0.625, 0.2344, 0.625, 0.2422, 0.375, 0.5078, 0.375, 0.5156, 0.375, 0.5156, 0.375, 0.5078, 0.375, 0.5078, 0.375, 0.5156, 0.375, 0.5156, 0.375, 0.5078, 0.375, 0.5078, 0.375, 0.5156, 0.375, 0.5156, 0.375, 0.5078, 0.375, 0.5078, 0.375, 0.5156, 0.375, 0.5156, 0.375, 0.5078, 0.625, 0.2422, 0.625, 0.2344, 0.625, 0.2344, 0.625, 0.2422, 0.625, 0.5078, 0.875, 0.5078, 0.875, 0.5156, 0.625, 0.5156, 0.375, 0.5151, 0.375, 0.5303, 0.375, 0.5312, 0.375, 0.5156, 0.375, 0.02734, 0.375, 0.05469, 0.375, 0.05859, 0.375, 0.0293, 0.375, 0.05469, 0.375, 0.1094, 0.375, 0.1172, 0.375, 0.05859, 0.375, 0.75, 0.375, 1.0, 0.375, 1.0, 0.375, 0.75, 0.375, 0.2187, 0.375, 0.2344, 0.375, 0.2344, 0.375, 0.2188, 0.375, 0.1914, 0.375, 0.2188, 0.375, 0.2344, 0.375, 0.2051, 0.375, 0.2188, 0.375, 0.2344, 0.375, 0.2344, 0.375, 0.2187, 0.375, 0.2188, 0.375, 0.2344, 0.375, 0.2344, 0.375, 0.2188, 0.625, 0.5312, 0.625, 0.5156, 0.625, 0.5156, 0.625, 0.5312, 0.625, 0.5312, 0.625, 0.5156, 0.625, 0.5156, 0.625, 0.5312, 0.375, 0.2188, 0.375, 0.2344, 0.375, 0.2344, 0.375, 0.2188, 0.375, 0.2188, 0.625, 0.2188, 0.625, 0.2344, 0.375, 0.2344, 0.375, 0.5, 0.375, 0.5151, 0.375, 0.5156, 0.375, 0.5, 0.625, 0.75, 0.625, 0.7422, 0.625, 0.75, 0.625, 0.25, 0.625, 0.2422, 0.625, 0.2422, 0.625, 0.25, 0.375, 0.5, 0.375, 0.5078, 0.375, 0.5078, 0.375, 0.5, 0.375, 0.5, 0.375, 0.5078, 0.375, 0.5078, 0.375, 0.5, 0.375, 0.5, 0.375, 0.5078, 0.375, 0.5078, 0.375, 0.5, 0.375, 0.5, 0.375, 0.5078, 0.375, 0.5078, 0.375, 0.5, 0.625, 0.25, 0.625, 0.2422, 0.625, 0.2422, 0.625, 0.25, 0.375, 0.5, 0.625, 0.5, 0.625, 0.5078, 0.375, 0.5078, 0.375, 0.5, 0.375, 0.5098, 0.375, 0.5117, 0.375, 0.5, 0.375, 0.5, 0.375, 0.5117, 0.375, 0.5137, 0.375, 0.5, 0.375, 0.0293, 0.375, 0.05859, 0.375, 0.06055, 0.375, 0.03027, 0.375, 0.05859, 0.375, 0.1172, 0.375, 0.1211, 0.375, 0.06055, 0.375, 0.75, 0.375, 1.0, 0.375, 1.0, 0.375, 0.75, 0.375, 0.2344, 0.375, 0.2422, 0.375, 0.2422, 0.375, 0.2344, 0.375, 0.2051, 0.375, 0.2344, 0.375, 0.2422, 0.375, 0.2119, 0.375, 0.2344, 0.375, 0.2422, 0.375, 0.2422, 0.375, 0.2344, 0.375, 0.2344, 0.375, 0.2422, 0.375, 0.2422, 0.375, 0.2344, 0.625, 0.5156, 0.625, 0.5078, 0.625, 0.5078, 0.625, 0.5156, 0.625, 0.5156, 0.625, 0.5078, 0.625, 0.5078, 0.625, 0.5156, 0.375, 0.2344, 0.375, 0.2422, 0.375, 0.2422, 0.375, 0.2344, 0.375, 0.2344, 0.625, 0.2344, 0.625, 0.2422, 0.375, 0.2422, 0.375, 0.01465, 0.375, 0.0293, 0.375, 0.03027, 0.375, 0.01514, 0.375, 0.5, 0.375, 0.5137, 0.375, 0.5146, 0.375, 0.5, 0.375, 0.01367, 0.375, 0.02734, 0.375, 0.0293, 0.375, 0.01465, 0.375, 0.5137, 0.375, 0.5273, 0.375, 0.5293, 0.375, 0.5146, 0.375, 0.01172, 0.375, 0.02344, 0.375, 0.02734, 0.375, 0.01367, 0.375, 0.5273, 0.375, 0.5547, 0.375, 0.5586, 0.375, 0.5293, 0.375, 0.5547, 0.375, 0.6094, 0.375, 0.6172, 0.375, 0.5586, 0.375, 0.009766, 0.375, 0.01953, 0.375, 0.02344, 0.375, 0.01172, 0.375, 0.007812, 0.625, 0.007812, 0.625, 0.01562, 0.375, 0.01562, 0.375, 0.007812, 0.375, 0.01562, 0.375, 0.01562, 0.375, 0.007812, 0.625, 0.7422, 0.625, 0.7344, 0.625, 0.7344, 0.625, 0.7422, 0.625, 0.7422, 0.625, 0.7344, 0.625, 0.7344, 0.625, 0.7422, 0.375, 0.007812, 0.375, 0.01562, 0.375, 0.01562, 0.375, 0.007812, 0.375, 0.007812, 0.375, 0.01562, 0.375, 0.01562, 0.375, 0.007813, 0.375, 0.007813, 0.375, 0.01562, 0.375, 0.01562, 0.375, 0.007812, 0.375, 0.01514, 0.375, 0.03027, 0.375, 0.03125, 0.375, 0.01562, 0.625, 0.7188, 0.875, 0.7188, 0.875, 0.7344, 0.625, 0.7344, 0.625, 0.03125, 0.625, 0.01562, 0.625, 0.01562, 0.625, 0.03125, 0.375, 0.6914, 0.375, 0.7188, 0.375, 0.7344, 0.375, 0.7051, 0.375, 0.25, 0.375, 0.5, 0.375, 0.5, 0.375, 0.25, 0.375, 0.7188, 0.375, 0.7344, 0.375, 0.7344, 0.375, 0.7188, 0.375, 0.7188, 0.375, 0.7344, 0.375, 0.7344, 0.375, 0.7188, 0.375, 0.7188, 0.375, 0.7344, 0.375, 0.7344, 0.375, 0.7188, 0.375, 0.7188, 0.375, 0.7344, 0.375, 0.7344, 0.375, 0.7188, 0.625, 0.03125, 0.625, 0.01562, 0.625, 0.01562, 0.625, 0.03125, 0.375, 0.7188, 0.625, 0.7188, 0.625, 0.7344, 0.375, 0.7344, 0.375, 0.0, 0.375, 0.01514, 0.375, 0.01562, 0.375, 0.0, 0.375, 0.0, 0.375, 0.007813, 0.375, 0.007812, 0.375, 0.0, 0.375, 0.0, 0.375, 0.007812, 0.375, 0.007813, 0.375, 0.0, 0.375, 0.0, 0.375, 0.007812, 0.375, 0.007812, 0.375, 0.0, 0.625, 0.75, 0.625, 0.7422, 0.625, 0.7422, 0.625, 0.75, 0.625, 0.75, 0.625, 0.7422, 0.625, 0.7422, 0.625, 0.75, 0.375, 0.0, 0.375, 0.007812, 0.375, 0.007812, 0.375, 0.0, 0.375, 0.0, 0.625, 0.0, 0.625, 0.007812, 0.375, 0.007812, 0.375, 0.0, 0.375, 0.009766, 0.375, 0.01172, 0.375, 0.0, 0.375, 0.0, 0.375, 0.01172, 0.375, 0.01367, 0.375, 0.0, 0.375, 0.0, 0.375, 0.01367, 0.375, 0.01465, 0.375, 0.0, 0.375, 0.0, 0.375, 0.01465, 0.375, 0.01514, 0.375, 0.0, 0.375, 0.5, 0.375, 0.5146, 0.375, 0.5151, 0.375, 0.5, 0.375, 0.5146, 0.375, 0.5293, 0.375, 0.5303, 0.375, 0.5151, 0.375, 0.5293, 0.375, 0.5586, 0.375, 0.5605, 0.375, 0.5303, 0.375, 0.5586, 0.375, 0.6172, 0.375, 0.6211, 0.375, 0.5605, 0.625, 0.7344, 0.875, 0.7344, 0.875, 0.7422, 0.625, 0.7422, 0.625, 0.01562, 0.625, 0.007812, 0.625, 0.007812, 0.625, 0.01562, 0.375, 0.7051, 0.375, 0.7344, 0.375, 0.7422, 0.375, 0.7119, 0.375, 0.25, 0.375, 0.5, 0.375, 0.5, 0.375, 0.25, 0.375, 0.7344, 0.375, 0.7422, 0.375, 0.7422, 0.375, 0.7344, 0.375, 0.7344, 0.375, 0.7422, 0.375, 0.7422, 0.375, 0.7344, 0.375, 0.7344, 0.375, 0.7422, 0.375, 0.7422, 0.375, 0.7344, 0.375, 0.7344, 0.375, 0.7422, 0.375, 0.7422, 0.375, 0.7344, 0.625, 0.01562, 0.625, 0.007812, 0.625, 0.007812, 0.625, 0.01562, 0.375, 0.7344, 0.625, 0.7344, 0.625, 0.7422, 0.375, 0.7422, 0.375, 0.1172, 0.375, 0.1758, 0.375, 0.1816, 0.375, 0.1211, 0.375, 0.5, 0.375, 0.5088, 0.375, 0.5098, 0.375, 0.5, 0.375, 0.1094, 0.375, 0.1641, 0.375, 0.1758, 0.375, 0.1172, 0.375, 0.5088, 0.375, 0.5176, 0.375, 0.5195, 0.375, 0.5098, 0.375, 0.09375, 0.375, 0.1406, 0.375, 0.1641, 0.375, 0.1094, 0.375, 0.5176, 0.375, 0.5352, 0.375, 0.5391, 0.375, 0.5195, 0.375, 0.07812, 0.375, 0.1172, 0.375, 0.1406, 0.375, 0.09375, 0.375, 0.5352, 0.375, 0.5703, 0.375, 0.5781, 0.375, 0.5391, 0.375, 0.6406, 0.625, 0.6406, 0.625, 0.6562, 0.375, 0.6562, 0.625, 0.1094, 0.625, 0.09375, 0.625, 0.09375, 0.625, 0.1094, 0.375, 0.6406, 0.375, 0.6562, 0.375, 0.6562, 0.375, 0.6406, 0.375, 0.6406, 0.375, 0.6562, 0.375, 0.6562, 0.375, 0.6406, 0.375, 0.6406, 0.375, 0.6562, 0.375, 0.6563, 0.375, 0.6406, 0.375, 0.6406, 0.375, 0.6562, 0.375, 0.6562, 0.375, 0.6406, 0.375, 0.25, 0.375, 0.5, 0.375, 0.5, 0.375, 0.25, 0.375, 0.623, 0.375, 0.6406, 0.375, 0.6563, 0.375, 0.6367, 0.625, 0.1094, 0.625, 0.09375, 0.625, 0.09375, 0.625, 0.1094, 0.625, 0.6406, 0.875, 0.6406, 0.875, 0.6562, 0.625, 0.6562, 0.375, 0.0625, 0.625, 0.0625, 0.625, 0.09375, 0.375, 0.09375, 0.375, 0.0625, 0.375, 0.09375, 0.375, 0.09375, 0.375, 0.0625, 0.625, 0.6875, 0.625, 0.6562, 0.625, 0.6562, 0.625, 0.6875, 0.625, 0.6875, 0.625, 0.6562, 0.625, 0.6562, 0.625, 0.6875, 0.375, 0.0625, 0.375, 0.09375, 0.375, 0.09375, 0.375, 0.0625, 0.375, 0.0625, 0.375, 0.09375, 0.375, 0.09375, 0.375, 0.0625, 0.375, 0.0625, 0.375, 0.09375, 0.375, 0.09375, 0.375, 0.0625, 0.375, 0.1211, 0.375, 0.1816, 0.375, 0.1875, 0.375, 0.125, 0.375, 0.5703, 0.375, 0.6055, 0.375, 0.6172, 0.375, 0.5781, 0.375, 0.07031, 0.375, 0.1055, 0.375, 0.1172, 0.375, 0.07812, 0.375, 0.6172, 0.375, 0.6758, 0.375, 0.6816, 0.375, 0.6211, 0.375, 0.0, 0.375, 0.008789, 0.375, 0.009766, 0.375, 0.0, 0.375, 0.6094, 0.375, 0.6641, 0.375, 0.6758, 0.375, 0.6172, 0.375, 0.008789, 0.375, 0.01758, 0.375, 0.01953, 0.375, 0.009766, 0.375, 0.1406, 0.625, 0.1406, 0.625, 0.1562, 0.375, 0.1562, 0.375, 0.1406, 0.375, 0.1562, 0.375, 0.1562, 0.375, 0.1406, 0.625, 0.6094, 0.625, 0.5938, 0.625, 0.5938, 0.625, 0.6094, 0.625, 0.6094, 0.625, 0.5938, 0.625, 0.5938, 0.625, 0.6094, 0.375, 0.1406, 0.375, 0.1562, 0.375, 0.1562, 0.375, 0.1406, 0.375, 0.1406, 0.375, 0.1562, 0.375, 0.1562, 0.375, 0.1406, 0.375, 0.123, 0.375, 0.1406, 0.375, 0.1562, 0.375, 0.1367, 0.375, 0.1406, 0.375, 0.1562, 0.375, 0.1562, 0.375, 0.1406, 0.375, 0.75, 0.375, 1.0, 0.375, 1.0, 0.375, 0.75, 0.375, 0.03516, 0.375, 0.07031, 0.375, 0.07812, 0.375, 0.03906, 0.375, 0.01758, 0.375, 0.03516, 0.375, 0.03906, 0.375, 0.01953, 0.375, 0.5938, 0.375, 0.6406, 0.375, 0.6641, 0.375, 0.6094, 0.375, 0.5781, 0.375, 0.6172, 0.375, 0.6406, 0.375, 0.5938, 0.375, 0.5625, 0.625, 0.5625, 0.625, 0.5938, 0.375, 0.5938, 0.625, 0.1875, 0.625, 0.1562, 0.625, 0.1562, 0.625, 0.1875, 0.375, 0.5625, 0.375, 0.5938, 0.375, 0.5938, 0.375, 0.5625, 0.375, 0.5625, 0.375, 0.5938, 0.375, 0.5938, 0.375, 0.5625, 0.375, 0.5625, 0.375, 0.5938, 0.375, 0.5937, 0.375, 0.5625, 0.375, 0.5625, 0.375, 0.5938, 0.375, 0.5938, 0.375, 0.5625, 0.625, 0.1875, 0.625, 0.1562, 0.625, 0.1562, 0.625, 0.1875, 0.625, 0.5625, 0.875, 0.5625, 0.875, 0.5938, 0.625, 0.5938, 0.375, 0.6211, 0.375, 0.6816, 0.375, 0.6875, 0.375, 0.625, 0.375, 0.1055, 0.375, 0.123, 0.375, 0.1367, 0.375, 0.1172, 0.375, 0.5625, 0.375, 0.5937, 0.375, 0.6055, 0.375, 0.5703, 0.875, 0.6094, 0.875, 0.625, 0.625, 0.625, 0.625, 0.6094, 0.625, 0.125, 0.625, 0.1094, 0.625, 0.1094, 0.625, 0.125, 0.375, 0.6094, 0.375, 0.625, 0.375, 0.6406, 0.375, 0.623, 0.375, 0.25, 0.375, 0.5, 0.375, 0.5, 0.375, 0.25, 0.375, 0.625, 0.375, 0.6406, 0.375, 0.6406, 0.375, 0.625, 0.375, 0.625, 0.375, 0.6406, 0.375, 0.6406, 0.375, 0.625, 0.375, 0.625, 0.375, 0.6406, 0.375, 0.6406, 0.375, 0.625, 0.375, 0.625, 0.375, 0.6406, 0.375, 0.6406, 0.375, 0.625, 0.625, 0.125, 0.625, 0.1094, 0.625, 0.1094, 0.625, 0.125, 0.375, 0.625, 0.625, 0.625, 0.625, 0.6406, 0.375, 0.6406, 0.375, 0.5312, 0.375, 0.5625, 0.375, 0.5703, 0.375, 0.5352, 0.375, 0.5156, 0.375, 0.5312, 0.375, 0.5352, 0.375, 0.5176, 0.375, 0.5078, 0.375, 0.5156, 0.375, 0.5176, 0.375, 0.5088, 0.375, 0.5, 0.375, 0.5078, 0.375, 0.5088, 0.375, 0.5, 0.375, 0.1758, 0.375, 0.2051, 0.375, 0.2119, 0.375, 0.1816, 0.375, 0.1641, 0.375, 0.1914, 0.375, 0.2051, 0.375, 0.1758, 0.375, 0.1406, 0.375, 0.1641, 0.375, 0.1914, 0.375, 0.1641, 0.375, 0.1172, 0.375, 0.1367, 0.375, 0.1641, 0.375, 0.1406, 0.375, 0.09375, 0.625, 0.09375, 0.625, 0.1094, 0.375, 0.1094, 0.375, 0.09375, 0.375, 0.1094, 0.375, 0.1094, 0.375, 0.09375, 0.625, 0.6562, 0.625, 0.6406, 0.625, 0.6406, 0.625, 0.6562, 0.625, 0.6562, 0.625, 0.6406, 0.625, 0.6406, 0.625, 0.6562, 0.375, 0.09375, 0.375, 0.1094, 0.375, 0.1094, 0.375, 0.09375, 0.375, 0.09375, 0.375, 0.1094, 0.375, 0.1094, 0.375, 0.09375, 0.375, 0.09375, 0.375, 0.1094, 0.375, 0.1094, 0.375, 0.09375, 0.375, 0.1816, 0.375, 0.2119, 0.375, 0.2187, 0.375, 0.1875, 0.375, 0.5937, 0.375, 0.6094, 0.375, 0.623, 0.375, 0.6055, 0.375, 0.09375, 0.375, 0.1094, 0.375, 0.123, 0.375, 0.1055, 0.375, 0.01562, 0.375, 0.03125, 0.375, 0.03516, 0.375, 0.01758, 0.375, 0.03125, 0.375, 0.0625, 0.375, 0.07031, 0.375, 0.03516, 0.375, 0.75, 0.375, 1.0, 0.375, 1.0, 0.375, 0.75, 0.375, 0.125, 0.375, 0.1406, 0.375, 0.1406, 0.375, 0.125, 0.375, 0.1094, 0.375, 0.125, 0.375, 0.1406, 0.375, 0.123, 0.375, 0.125, 0.375, 0.1406, 0.375, 0.1406, 0.375, 0.125, 0.375, 0.125, 0.375, 0.1406, 0.375, 0.1406, 0.375, 0.125, 0.625, 0.625, 0.625, 0.6094, 0.625, 0.6094, 0.625, 0.625, 0.625, 0.625, 0.625, 0.6094, 0.625, 0.6094, 0.625, 0.625, 0.375, 0.125, 0.375, 0.1406, 0.375, 0.1406, 0.375, 0.125, 0.375, 0.125, 0.625, 0.125, 0.625, 0.1406, 0.375, 0.1406, 0.375, 0.007812, 0.375, 0.01562, 0.375, 0.01758, 0.375, 0.008789, 0.375, 0.0, 0.375, 0.007812, 0.375, 0.008789, 0.375, 0.0, 0.375, 0.0625, 0.375, 0.09375, 0.375, 0.1055, 0.375, 0.07031, 0.375, 0.6055, 0.375, 0.623, 0.375, 0.6367, 0.375, 0.6172, 0.375, 0.6758, 0.375, 0.7051, 0.375, 0.7119, 0.375, 0.6816, 0.375, 0.6641, 0.375, 0.6914, 0.375, 0.7051, 0.375, 0.6758, 0.375, 0.6406, 0.375, 0.6641, 0.375, 0.6914, 0.375, 0.6641, 0.375, 0.6172, 0.375, 0.6367, 0.375, 0.6641, 0.375, 0.6406, 0.375, 0.5938, 0.625, 0.5938, 0.625, 0.6094, 0.375, 0.6094, 0.625, 0.1562, 0.625, 0.1406, 0.625, 0.1406, 0.625, 0.1562, 0.375, 0.5938, 0.375, 0.6094, 0.375, 0.6094, 0.375, 0.5938, 0.375, 0.5938, 0.375, 0.6094, 0.375, 0.6094, 0.375, 0.5938, 0.375, 0.5938, 0.375, 0.6094, 0.375, 0.6094, 0.375, 0.5937, 0.375, 0.5938, 0.375, 0.6094, 0.375, 0.6094, 0.375, 0.5938, 0.625, 0.1562, 0.625, 0.1406, 0.625, 0.1406, 0.625, 0.1562, 0.625, 0.5938, 0.875, 0.5938, 0.875, 0.6094, 0.625, 0.6094, 0.375, 0.6816, 0.375, 0.7119, 0.375, 0.7187, 0.375, 0.6875, 0.875, 0.6406, 0.625, 0.6406, 0.625, 0.625, 0.875, 0.625, 0.625, 0.25, 0.625, 0.5, 0.625, 0.5, 0.625, 0.25, 0.625, 0.75, 0.625, 1.0, 0.625, 1.0, 0.625, 0.75, 0.625, 0.625, 0.625, 0.625, 0.625, 0.6406, 0.875, 0.625, 0.875, 0.625, 0.875, 0.6406, 0.875, 0.625, 0.875, 0.625, 0.875, 0.6094, 0.625, 0.625, 0.625, 0.625, 0.625, 0.6094, 0.625, 0.25, 0.625, 0.2422, 0.625, 0.25, 0.625, 0.5078, 0.625, 0.5, 0.625, 0.5, 0.625, 0.5078, 0.625, 0.5, 0.625, 0.25, 0.625, 0.2422])
me_cube_001.materials.append(mat_material_002)
me_cube_001.use_remesh_fix_poles = True
me_cube_001.use_remesh_preserve_attributes = False
me_cube_001.use_mirror_vertex_groups = False
me_cube_001.update()

# ---- objects
ob_cube_001 = bpy.data.objects.new('Cube.001', me_cube_001)

# ---- transforms, parenting, visibility, modifiers, constraints
ob_cube_001.location = (0.0, 0.0, 0.0)
ob_cube_001.lineart.crease_threshold = 0.0

# ---- collection membership
col_collection_2.objects.link(ob_cube_001)

# ---- scene / render settings (as saved in the file)
scene.frame_start = 1; scene.frame_end = 250; scene.frame_set(0)
scene.render.engine = 'BLENDER_EEVEE_NEXT'
scene.cycles.use_denoising = False
scene.cycles.samples = 128
scene.cycles.sampling_pattern = 'TABULATED_SOBOL'
scene.cycles.use_adaptive_sampling = False
scene.cycles.use_light_tree = False
scene.view_settings.view_transform = 'Filmic'
bpy.context.view_layer.update()

# ---- added for rendering (the .blend has no active camera and no usable light): camera, sun
cam_auto = bpy.data.cameras.new('AutoCamera')
cam_auto.lens = 50.0
cam_auto.sensor_width = 36.0
cam_auto.clip_end = 1000.0
ob_auto_camera = bpy.data.objects.new('AutoCamera', cam_auto)
scene.collection.objects.link(ob_auto_camera)
ob_auto_camera.location = (23.4505, -28.1405, 18.4928)
ob_auto_camera.rotation_euler = (1.09748, -7.21219e-08, 0.694738)
scene.camera = ob_auto_camera
light_auto_sun = bpy.data.lights.new('AutoSun', 'SUN')
light_auto_sun.energy = 3.0
light_auto_sun.angle = 0.0523599
ob_auto_sun = bpy.data.objects.new('AutoSun', light_auto_sun)
scene.collection.objects.link(ob_auto_sun)
ob_auto_sun.rotation_euler = (0.872665, 0.174533, 0.523599)
bpy.context.view_layer.update()
